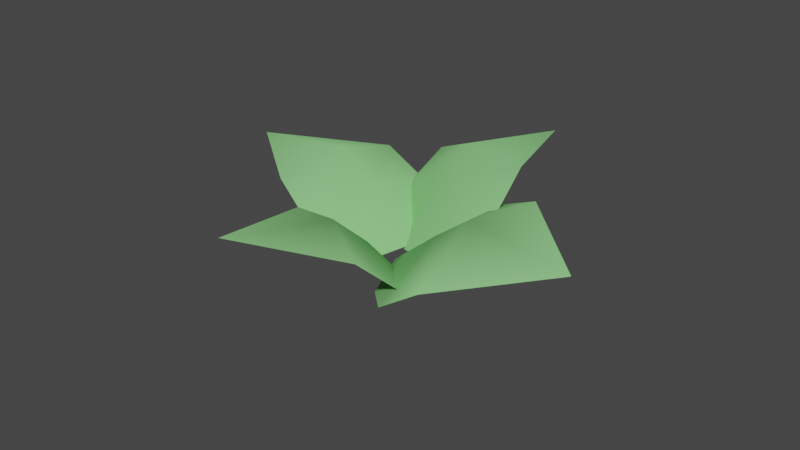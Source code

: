 # Source: Gras.blend  (saved by Blender 2.93.21; exported with 4.5.12 LTS)
import bpy
from mathutils import Matrix  # noqa: F401  (used for matrix-valued properties, if any)

bpy.ops.wm.read_factory_settings(use_empty=True)
scene = bpy.context.scene
scene.name = 'Scene'

# ---- collections
col_collection = bpy.data.collections.new('Collection'); scene.collection.children.link(col_collection)

# ---- materials (node trees are filled in below, after node groups)
mat_gr_n = bpy.data.materials.new('grün')
mat_gr_n.use_transparent_shadow = False

# ---- material node trees
mat_gr_n.use_nodes = True; mat_gr_n.node_tree.nodes.clear()
_N = mat_gr_n.node_tree.nodes; _L = mat_gr_n.node_tree.links
n0 = _N.new('ShaderNodeBsdfPrincipled'); n0.name = 'Principled BSDF'; n0.location = (10, 300)
n0.distribution = 'GGX'
n0.subsurface_method = 'BURLEY'
n0.inputs[0].default_value = (0.2706, 0.65, 0.2385, 1.0)
n0.inputs[2].default_value = 0.5922
n0.inputs[3].default_value = 1.45
n0.inputs[13].default_value = 0.0
n0.inputs[27].default_value = (0.0, 0.0, 0.0, 1.0)
n0.inputs[28].default_value = 1.0
n1 = _N.new('ShaderNodeOutputMaterial'); n1.name = 'Material Output'; n1.location = (300, 300)
_L.new(n0.outputs[0], n1.inputs[0])
n1.is_active_output = True

# ---- world
world_world = bpy.data.worlds.new('World'); scene.world = world_world
world_world.use_nodes = True; world_world.node_tree.nodes.clear()
_N = world_world.node_tree.nodes; _L = world_world.node_tree.links
n0 = _N.new('ShaderNodeOutputWorld'); n0.name = 'World Output'; n0.location = (300, 300)
n1 = _N.new('ShaderNodeBackground'); n1.name = 'Background'; n1.location = (10, 300)
n1.inputs[0].default_value = (0.05088, 0.05088, 0.05088, 1.0)
_L.new(n1.outputs[0], n0.inputs[0])
n0.is_active_output = True
world_world.color = (0.05088, 0.05088, 0.05088)
world_world.use_sun_shadow = False
world_world.sun_shadow_jitter_overblur = 0.0

# ---- meshes
me_cube_049 = bpy.data.meshes.new('Cube.049')
me_cube_049.from_pydata([(-0.1279, -0.1079, 0.6033), (-0.009242, 0.1459, -2.312), (0.1195, -0.09548, 0.7119), (0.009978, -0.1106, 1.104), (-0.2034, -0.01818, 0.2516), (-0.1815, 0.05774, -0.3882), (0.2065, -0.01537, 0.132), (0.1855, 0.05786, -0.3827), (-0.0007366, 0.08183, 0.134), (0.001335, -0.001733, 0.5914)], [], [(9, 4, 0, 3), (6, 9, 3, 2), (1, 5, 8), (1, 8, 7), (9, 6, 7, 8), (4, 9, 8, 5)])
me_cube_049.polygons.foreach_set('use_smooth', [True] * 6)
_uv = me_cube_049.uv_layers.new(name='UVMap')
_uv.uv.foreach_set('vector', [0.75, 0.6802, 0.875, 0.7005, 0.875, 0.75, 0.75, 0.75, 0.625, 0.6959, 0.75, 0.6802, 0.75, 0.75, 0.625, 0.75, 0.875, 0.5, 0.8533, 0.6181, 0.7566, 0.6184, 0.75, 0.5, 0.75, 0.6184, 0.6546, 0.6181, 0.75, 0.6802, 0.625, 0.6959, 0.6546, 0.6181, 0.75, 0.6184, 0.875, 0.7005, 0.75, 0.6802, 0.7566, 0.6184, 0.8533, 0.6181])
me_cube_049.materials.append(mat_gr_n)
me_cube_049.use_remesh_fix_poles = True
me_cube_049.use_remesh_preserve_attributes = False
me_cube_049.use_mirror_vertex_groups = False
me_cube_049.update()
me_cube_050 = bpy.data.meshes.new('Cube.050')
me_cube_050.from_pydata([(-0.1279, -0.1079, 0.6033), (-0.01306, 0.1602, -2.645), (0.1195, -0.09548, 0.7119), (0.009978, -0.1106, 1.104), (-0.2034, -0.01818, 0.2516), (-0.1815, 0.05774, -0.3882), (0.2065, -0.01537, 0.132), (0.1855, 0.05786, -0.3827), (0.002944, 0.07346, 0.02168), (0.001335, -0.001733, 0.5914)], [], [(9, 4, 0, 3), (6, 9, 3, 2), (1, 5, 8), (1, 8, 7), (9, 6, 7, 8), (4, 9, 8, 5)])
me_cube_050.polygons.foreach_set('use_smooth', [True] * 6)
_uv = me_cube_050.uv_layers.new(name='UVMap')
_uv.uv.foreach_set('vector', [0.75, 0.6802, 0.875, 0.7005, 0.875, 0.75, 0.75, 0.75, 0.625, 0.6959, 0.75, 0.6802, 0.75, 0.75, 0.625, 0.75, 0.875, 0.5, 0.8533, 0.6181, 0.7566, 0.6184, 0.75, 0.5, 0.75, 0.6184, 0.6546, 0.6181, 0.75, 0.6802, 0.625, 0.6959, 0.6546, 0.6181, 0.75, 0.6184, 0.875, 0.7005, 0.75, 0.6802, 0.7566, 0.6184, 0.8533, 0.6181])
me_cube_050.materials.append(mat_gr_n)
me_cube_050.use_remesh_fix_poles = True
me_cube_050.use_remesh_preserve_attributes = False
me_cube_050.use_mirror_vertex_groups = False
me_cube_050.update()
me_cube_051 = bpy.data.meshes.new('Cube.051')
me_cube_051.from_pydata([(-0.1279, -0.1079, 0.6033), (-0.02239, 0.1318, -2.816), (0.1195, -0.09548, 0.7119), (0.009978, -0.1106, 1.104), (-0.2034, -0.01818, 0.2516), (-0.1815, 0.05774, -0.3882), (0.2065, -0.01537, 0.132), (0.1855, 0.05786, -0.3827), (0.002944, 0.07346, 0.02168), (0.001335, -0.001733, 0.5914)], [], [(9, 4, 0, 3), (6, 9, 3, 2), (1, 5, 8), (1, 8, 7), (9, 6, 7, 8), (4, 9, 8, 5)])
me_cube_051.polygons.foreach_set('use_smooth', [True] * 6)
_uv = me_cube_051.uv_layers.new(name='UVMap')
_uv.uv.foreach_set('vector', [0.75, 0.6802, 0.875, 0.7005, 0.875, 0.75, 0.75, 0.75, 0.625, 0.6959, 0.75, 0.6802, 0.75, 0.75, 0.625, 0.75, 0.875, 0.5, 0.8533, 0.6181, 0.7566, 0.6184, 0.75, 0.5, 0.75, 0.6184, 0.6546, 0.6181, 0.75, 0.6802, 0.625, 0.6959, 0.6546, 0.6181, 0.75, 0.6184, 0.875, 0.7005, 0.75, 0.6802, 0.7566, 0.6184, 0.8533, 0.6181])
me_cube_051.materials.append(mat_gr_n)
me_cube_051.use_remesh_fix_poles = True
me_cube_051.use_remesh_preserve_attributes = False
me_cube_051.use_mirror_vertex_groups = False
me_cube_051.update()
me_cube_052 = bpy.data.meshes.new('Cube.052')
me_cube_052.from_pydata([(-0.05779, -0.06967, 0.7182), (-0.02948, 0.1753, -2.982), (0.1195, -0.09548, 0.7119), (0.009978, -0.1106, 1.104), (-0.2034, -0.01818, 0.2516), (-0.1815, 0.05774, -0.3882), (0.2065, -0.01537, 0.132), (0.1855, 0.05786, -0.3827), (0.002944, 0.07346, 0.02168), (0.001335, -0.001733, 0.5914)], [], [(9, 4, 0, 3), (6, 9, 3, 2), (1, 5, 8), (1, 8, 7), (9, 6, 7, 8), (4, 9, 8, 5)])
me_cube_052.polygons.foreach_set('use_smooth', [True] * 6)
_uv = me_cube_052.uv_layers.new(name='UVMap')
_uv.uv.foreach_set('vector', [0.75, 0.6802, 0.875, 0.7005, 0.875, 0.75, 0.75, 0.75, 0.625, 0.6959, 0.75, 0.6802, 0.75, 0.75, 0.625, 0.75, 0.875, 0.5, 0.8533, 0.6181, 0.7566, 0.6184, 0.75, 0.5, 0.75, 0.6184, 0.6546, 0.6181, 0.75, 0.6802, 0.625, 0.6959, 0.6546, 0.6181, 0.75, 0.6184, 0.875, 0.7005, 0.75, 0.6802, 0.7566, 0.6184, 0.8533, 0.6181])
me_cube_052.materials.append(mat_gr_n)
me_cube_052.use_remesh_fix_poles = True
me_cube_052.use_remesh_preserve_attributes = False
me_cube_052.use_mirror_vertex_groups = False
me_cube_052.update()

# ---- objects
ob_cube_048 = bpy.data.objects.new('Cube.048', me_cube_049)
ob_cube_049 = bpy.data.objects.new('Cube.049', me_cube_050)
ob_cube_001 = bpy.data.objects.new('Cube.001', me_cube_051)
ob_cube_002 = bpy.data.objects.new('Cube.002', me_cube_052)

# ---- transforms, parenting, visibility, modifiers, constraints
ob_cube_048.location = (0.08163, 0.00692, 0.01183)
ob_cube_048.rotation_euler = (0.967, 0.2196, 4.622)
ob_cube_048.scale = (0.6162, 0.9844, 0.0568)
ob_cube_048.lineart.crease_threshold = 0.0
ob_cube_049.location = (-0.1226, 0.05138, 0.02439)
ob_cube_049.rotation_euler = (0.9237, 0.06095, 1.475)
ob_cube_049.scale = (0.5728, 0.9151, 0.0528)
ob_cube_049.lineart.crease_threshold = 0.0
ob_cube_001.location = (0.004968, 0.1151, 0.04249)
ob_cube_001.rotation_euler = (-5.141, -0.2272, -0.3617)
ob_cube_001.scale = (0.5625, 0.8986, 0.05185)
ob_cube_001.lineart.crease_threshold = 0.0
ob_cube_002.location = (-0.03078, -0.0689, 0.00614)
ob_cube_002.rotation_euler = (1.151, 0.009708, 9.022)
ob_cube_002.scale = (0.4952, 0.7912, 0.04565)
ob_cube_002.lineart.crease_threshold = 0.0

# ---- collection membership
col_collection.objects.link(ob_cube_048)
col_collection.objects.link(ob_cube_049)
col_collection.objects.link(ob_cube_001)
col_collection.objects.link(ob_cube_002)

# ---- scene / render settings (as saved in the file)
scene.frame_start = 1; scene.frame_end = 250; scene.frame_set(1)
scene.render.engine = 'BLENDER_EEVEE_NEXT'
scene.cycles.use_denoising = False
scene.cycles.samples = 128
scene.cycles.sampling_pattern = 'TABULATED_SOBOL'
scene.cycles.use_adaptive_sampling = False
scene.cycles.use_light_tree = False
scene.view_settings.view_transform = 'Filmic'
bpy.context.view_layer.update()

# ---- added for rendering (the .blend has no active camera and no usable light): camera, sun
cam_auto = bpy.data.cameras.new('AutoCamera')
cam_auto.lens = 50.0
cam_auto.sensor_width = 36.0
cam_auto.clip_end = 1000.0
ob_auto_camera = bpy.data.objects.new('AutoCamera', cam_auto)
scene.collection.objects.link(ob_auto_camera)
ob_auto_camera.location = (0.841342, -1.01364, 0.704111)
ob_auto_camera.rotation_euler = (1.09748, -7.21219e-08, 0.694738)
scene.camera = ob_auto_camera
light_auto_sun = bpy.data.lights.new('AutoSun', 'SUN')
light_auto_sun.energy = 3.0
light_auto_sun.angle = 0.0523599
ob_auto_sun = bpy.data.objects.new('AutoSun', light_auto_sun)
scene.collection.objects.link(ob_auto_sun)
ob_auto_sun.rotation_euler = (0.872665, 0.174533, 0.523599)
bpy.context.view_layer.update()
